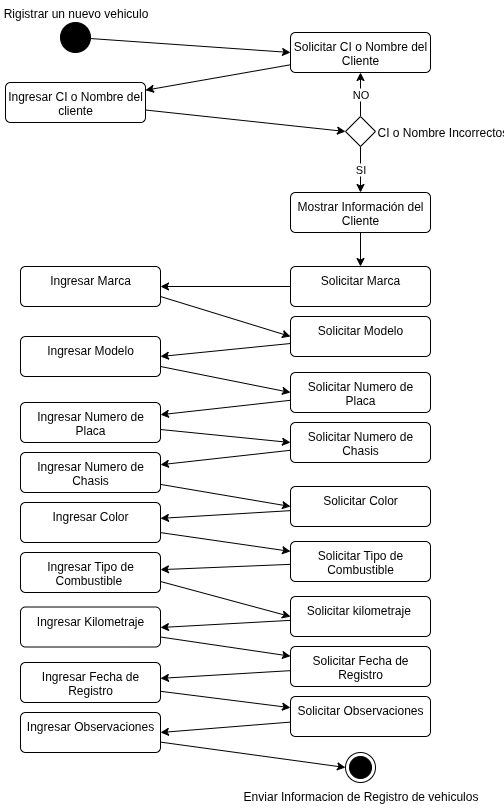

The diagram above was exported from draw.io. Its source (the exported page's mxGraphModel, read from the mxfile embedded in the PNG):
<mxGraphModel dx="872" dy="492" grid="1" gridSize="10" guides="1" tooltips="1" connect="1" arrows="1" fold="1" page="1" pageScale="1" pageWidth="827" pageHeight="1169" math="0" shadow="0">
  <root>
    <mxCell id="0" />
    <mxCell id="1" parent="0" />
    <mxCell id="19zPrBLL1URINRL7GzYk-2" value="Enviar Informacion de Registro de vehiculos" style="ellipse;html=1;shape=endState;fillColor=strokeColor;labelPosition=center;verticalLabelPosition=bottom;align=center;verticalAlign=top;" parent="1" vertex="1">
      <mxGeometry x="485" y="770" width="30" height="30" as="geometry" />
    </mxCell>
    <mxCell id="19zPrBLL1URINRL7GzYk-9" style="rounded=0;orthogonalLoop=1;jettySize=auto;html=1;" parent="1" source="19zPrBLL1URINRL7GzYk-4" target="19zPrBLL1URINRL7GzYk-8" edge="1">
      <mxGeometry relative="1" as="geometry" />
    </mxCell>
    <mxCell id="19zPrBLL1URINRL7GzYk-4" value="&lt;font style=&quot;vertical-align: inherit;&quot;&gt;&lt;font style=&quot;vertical-align: inherit;&quot;&gt;Solicitar CI o Nombre del Cliente&lt;/font&gt;&lt;/font&gt;" style="html=1;align=center;verticalAlign=top;rounded=1;absoluteArcSize=1;arcSize=10;dashed=0;whiteSpace=wrap;" parent="1" vertex="1">
      <mxGeometry x="430" y="50" width="140" height="40" as="geometry" />
    </mxCell>
    <mxCell id="19zPrBLL1URINRL7GzYk-5" style="rounded=0;orthogonalLoop=1;jettySize=auto;html=1;entryX=0;entryY=0.5;entryDx=0;entryDy=0;" parent="1" source="19zPrBLL1URINRL7GzYk-1" target="19zPrBLL1URINRL7GzYk-4" edge="1">
      <mxGeometry relative="1" as="geometry" />
    </mxCell>
    <mxCell id="19zPrBLL1URINRL7GzYk-1" value="&lt;font style=&quot;vertical-align: inherit;&quot;&gt;&lt;font style=&quot;vertical-align: inherit;&quot;&gt;Rigistrar un nuevo vehiculo&lt;/font&gt;&lt;/font&gt;" style="ellipse;fillColor=strokeColor;html=1;labelPosition=center;verticalLabelPosition=top;align=center;verticalAlign=bottom;" parent="1" vertex="1">
      <mxGeometry x="200" y="40" width="30" height="30" as="geometry" />
    </mxCell>
    <mxCell id="19zPrBLL1URINRL7GzYk-11" value="NO" style="edgeStyle=orthogonalEdgeStyle;rounded=0;orthogonalLoop=1;jettySize=auto;html=1;entryX=0.5;entryY=1;entryDx=0;entryDy=0;" parent="1" source="19zPrBLL1URINRL7GzYk-7" target="19zPrBLL1URINRL7GzYk-4" edge="1">
      <mxGeometry relative="1" as="geometry" />
    </mxCell>
    <mxCell id="19zPrBLL1URINRL7GzYk-13" value="SI" style="edgeStyle=orthogonalEdgeStyle;rounded=0;orthogonalLoop=1;jettySize=auto;html=1;" parent="1" source="19zPrBLL1URINRL7GzYk-7" target="19zPrBLL1URINRL7GzYk-12" edge="1">
      <mxGeometry relative="1" as="geometry" />
    </mxCell>
    <mxCell id="19zPrBLL1URINRL7GzYk-7" value="CI o Nombre Incorrectos" style="rhombus;labelPosition=right;verticalLabelPosition=middle;align=left;verticalAlign=middle;" parent="1" vertex="1">
      <mxGeometry x="485" y="134" width="30" height="30" as="geometry" />
    </mxCell>
    <mxCell id="19zPrBLL1URINRL7GzYk-10" style="rounded=0;orthogonalLoop=1;jettySize=auto;html=1;entryX=0;entryY=0.5;entryDx=0;entryDy=0;" parent="1" source="19zPrBLL1URINRL7GzYk-8" target="19zPrBLL1URINRL7GzYk-7" edge="1">
      <mxGeometry relative="1" as="geometry" />
    </mxCell>
    <mxCell id="19zPrBLL1URINRL7GzYk-8" value="Ingresar CI o Nombre del cliente" style="html=1;align=center;verticalAlign=top;rounded=1;absoluteArcSize=1;arcSize=10;dashed=0;whiteSpace=wrap;" parent="1" vertex="1">
      <mxGeometry x="145" y="100" width="140" height="40" as="geometry" />
    </mxCell>
    <mxCell id="19zPrBLL1URINRL7GzYk-35" style="edgeStyle=orthogonalEdgeStyle;rounded=0;orthogonalLoop=1;jettySize=auto;html=1;" parent="1" source="19zPrBLL1URINRL7GzYk-12" target="19zPrBLL1URINRL7GzYk-15" edge="1">
      <mxGeometry relative="1" as="geometry" />
    </mxCell>
    <mxCell id="19zPrBLL1URINRL7GzYk-12" value="&lt;font style=&quot;vertical-align: inherit;&quot;&gt;&lt;font style=&quot;vertical-align: inherit;&quot;&gt;Mostrar Información del Cliente&lt;/font&gt;&lt;/font&gt;" style="html=1;align=center;verticalAlign=top;rounded=1;absoluteArcSize=1;arcSize=10;dashed=0;whiteSpace=wrap;" parent="1" vertex="1">
      <mxGeometry x="430" y="210" width="140" height="40" as="geometry" />
    </mxCell>
    <mxCell id="19zPrBLL1URINRL7GzYk-36" style="rounded=0;orthogonalLoop=1;jettySize=auto;html=1;" parent="1" source="19zPrBLL1URINRL7GzYk-15" target="19zPrBLL1URINRL7GzYk-26" edge="1">
      <mxGeometry relative="1" as="geometry" />
    </mxCell>
    <mxCell id="19zPrBLL1URINRL7GzYk-15" value="&lt;font style=&quot;vertical-align: inherit;&quot;&gt;&lt;font style=&quot;vertical-align: inherit;&quot;&gt;Solicitar Marca&lt;/font&gt;&lt;/font&gt;" style="html=1;align=center;verticalAlign=top;rounded=1;absoluteArcSize=1;arcSize=10;dashed=0;whiteSpace=wrap;" parent="1" vertex="1">
      <mxGeometry x="430" y="284" width="140" height="40" as="geometry" />
    </mxCell>
    <mxCell id="19zPrBLL1URINRL7GzYk-38" style="rounded=0;orthogonalLoop=1;jettySize=auto;html=1;entryX=1;entryY=0.5;entryDx=0;entryDy=0;" parent="1" source="19zPrBLL1URINRL7GzYk-16" target="19zPrBLL1URINRL7GzYk-27" edge="1">
      <mxGeometry relative="1" as="geometry" />
    </mxCell>
    <mxCell id="19zPrBLL1URINRL7GzYk-16" value="Solicitar Modelo" style="html=1;align=center;verticalAlign=top;rounded=1;absoluteArcSize=1;arcSize=10;dashed=0;whiteSpace=wrap;" parent="1" vertex="1">
      <mxGeometry x="430" y="334" width="140" height="40" as="geometry" />
    </mxCell>
    <mxCell id="19zPrBLL1URINRL7GzYk-40" style="rounded=0;orthogonalLoop=1;jettySize=auto;html=1;" parent="1" source="19zPrBLL1URINRL7GzYk-17" target="19zPrBLL1URINRL7GzYk-28" edge="1">
      <mxGeometry relative="1" as="geometry">
        <mxPoint x="310" y="440" as="targetPoint" />
      </mxGeometry>
    </mxCell>
    <mxCell id="19zPrBLL1URINRL7GzYk-17" value="Solicitar Numero de Placa" style="html=1;align=center;verticalAlign=top;rounded=1;absoluteArcSize=1;arcSize=10;dashed=0;whiteSpace=wrap;" parent="1" vertex="1">
      <mxGeometry x="430" y="390" width="140" height="40" as="geometry" />
    </mxCell>
    <mxCell id="19zPrBLL1URINRL7GzYk-42" style="rounded=0;orthogonalLoop=1;jettySize=auto;html=1;" parent="1" source="19zPrBLL1URINRL7GzYk-18" target="19zPrBLL1URINRL7GzYk-29" edge="1">
      <mxGeometry relative="1" as="geometry" />
    </mxCell>
    <mxCell id="19zPrBLL1URINRL7GzYk-18" value="&lt;font style=&quot;vertical-align: inherit;&quot;&gt;&lt;font style=&quot;vertical-align: inherit;&quot;&gt;Solicitar Numero de Chasis&lt;/font&gt;&lt;/font&gt;" style="html=1;align=center;verticalAlign=top;rounded=1;absoluteArcSize=1;arcSize=10;dashed=0;whiteSpace=wrap;" parent="1" vertex="1">
      <mxGeometry x="430" y="440" width="140" height="40" as="geometry" />
    </mxCell>
    <mxCell id="19zPrBLL1URINRL7GzYk-44" style="rounded=0;orthogonalLoop=1;jettySize=auto;html=1;" parent="1" source="19zPrBLL1URINRL7GzYk-19" target="19zPrBLL1URINRL7GzYk-30" edge="1">
      <mxGeometry relative="1" as="geometry" />
    </mxCell>
    <mxCell id="19zPrBLL1URINRL7GzYk-19" value="&lt;font style=&quot;vertical-align: inherit;&quot;&gt;&lt;font style=&quot;vertical-align: inherit;&quot;&gt;Solicitar Color&lt;/font&gt;&lt;/font&gt;" style="html=1;align=center;verticalAlign=top;rounded=1;absoluteArcSize=1;arcSize=10;dashed=0;whiteSpace=wrap;" parent="1" vertex="1">
      <mxGeometry x="430" y="504" width="140" height="40" as="geometry" />
    </mxCell>
    <mxCell id="19zPrBLL1URINRL7GzYk-46" style="rounded=0;orthogonalLoop=1;jettySize=auto;html=1;" parent="1" source="19zPrBLL1URINRL7GzYk-21" target="19zPrBLL1URINRL7GzYk-31" edge="1">
      <mxGeometry relative="1" as="geometry" />
    </mxCell>
    <mxCell id="19zPrBLL1URINRL7GzYk-21" value="Solicitar Tipo de Combustible" style="html=1;align=center;verticalAlign=top;rounded=1;absoluteArcSize=1;arcSize=10;dashed=0;whiteSpace=wrap;" parent="1" vertex="1">
      <mxGeometry x="430" y="559" width="140" height="40" as="geometry" />
    </mxCell>
    <mxCell id="19zPrBLL1URINRL7GzYk-50" style="rounded=0;orthogonalLoop=1;jettySize=auto;html=1;" parent="1" source="19zPrBLL1URINRL7GzYk-22" target="19zPrBLL1URINRL7GzYk-33" edge="1">
      <mxGeometry relative="1" as="geometry" />
    </mxCell>
    <mxCell id="19zPrBLL1URINRL7GzYk-22" value="&lt;font style=&quot;vertical-align: inherit;&quot;&gt;&lt;font style=&quot;vertical-align: inherit;&quot;&gt;Solicitar Fecha de Registro&lt;/font&gt;&lt;/font&gt;" style="html=1;align=center;verticalAlign=top;rounded=1;absoluteArcSize=1;arcSize=10;dashed=0;whiteSpace=wrap;" parent="1" vertex="1">
      <mxGeometry x="430" y="664" width="140" height="40" as="geometry" />
    </mxCell>
    <mxCell id="19zPrBLL1URINRL7GzYk-52" style="rounded=0;orthogonalLoop=1;jettySize=auto;html=1;entryX=1;entryY=0.5;entryDx=0;entryDy=0;" parent="1" source="19zPrBLL1URINRL7GzYk-23" target="19zPrBLL1URINRL7GzYk-34" edge="1">
      <mxGeometry relative="1" as="geometry" />
    </mxCell>
    <mxCell id="19zPrBLL1URINRL7GzYk-23" value="&lt;font style=&quot;vertical-align: inherit;&quot;&gt;&lt;font style=&quot;vertical-align: inherit;&quot;&gt;Solicitar Observaciones&lt;/font&gt;&lt;/font&gt;" style="html=1;align=center;verticalAlign=top;rounded=1;absoluteArcSize=1;arcSize=10;dashed=0;whiteSpace=wrap;" parent="1" vertex="1">
      <mxGeometry x="430" y="714" width="140" height="40" as="geometry" />
    </mxCell>
    <mxCell id="19zPrBLL1URINRL7GzYk-49" style="rounded=0;orthogonalLoop=1;jettySize=auto;html=1;" parent="1" source="19zPrBLL1URINRL7GzYk-24" edge="1">
      <mxGeometry relative="1" as="geometry">
        <mxPoint x="300" y="645" as="targetPoint" />
      </mxGeometry>
    </mxCell>
    <mxCell id="19zPrBLL1URINRL7GzYk-24" value="&lt;font style=&quot;vertical-align: inherit;&quot;&gt;&lt;font style=&quot;vertical-align: inherit;&quot;&gt;Solicitar kilometraje&amp;nbsp;&lt;/font&gt;&lt;/font&gt;" style="html=1;align=center;verticalAlign=top;rounded=1;absoluteArcSize=1;arcSize=10;dashed=0;whiteSpace=wrap;" parent="1" vertex="1">
      <mxGeometry x="430" y="614" width="140" height="40" as="geometry" />
    </mxCell>
    <mxCell id="19zPrBLL1URINRL7GzYk-37" style="rounded=0;orthogonalLoop=1;jettySize=auto;html=1;entryX=0;entryY=0.5;entryDx=0;entryDy=0;exitX=1;exitY=0.75;exitDx=0;exitDy=0;" parent="1" source="19zPrBLL1URINRL7GzYk-26" target="19zPrBLL1URINRL7GzYk-16" edge="1">
      <mxGeometry relative="1" as="geometry" />
    </mxCell>
    <mxCell id="19zPrBLL1URINRL7GzYk-26" value="&lt;font style=&quot;vertical-align: inherit;&quot;&gt;&lt;font style=&quot;vertical-align: inherit;&quot;&gt;Ingresar Marca&lt;/font&gt;&lt;/font&gt;" style="html=1;align=center;verticalAlign=top;rounded=1;absoluteArcSize=1;arcSize=10;dashed=0;whiteSpace=wrap;" parent="1" vertex="1">
      <mxGeometry x="160" y="284" width="140" height="40" as="geometry" />
    </mxCell>
    <mxCell id="19zPrBLL1URINRL7GzYk-39" style="rounded=0;orthogonalLoop=1;jettySize=auto;html=1;entryX=0;entryY=0.5;entryDx=0;entryDy=0;exitX=1;exitY=0.75;exitDx=0;exitDy=0;" parent="1" source="19zPrBLL1URINRL7GzYk-27" target="19zPrBLL1URINRL7GzYk-17" edge="1">
      <mxGeometry relative="1" as="geometry" />
    </mxCell>
    <mxCell id="19zPrBLL1URINRL7GzYk-27" value="&lt;font style=&quot;vertical-align: inherit;&quot;&gt;&lt;font style=&quot;vertical-align: inherit;&quot;&gt;Ingresar Modelo&lt;/font&gt;&lt;/font&gt;" style="html=1;align=center;verticalAlign=top;rounded=1;absoluteArcSize=1;arcSize=10;dashed=0;whiteSpace=wrap;" parent="1" vertex="1">
      <mxGeometry x="160" y="354" width="140" height="40" as="geometry" />
    </mxCell>
    <mxCell id="19zPrBLL1URINRL7GzYk-41" style="rounded=0;orthogonalLoop=1;jettySize=auto;html=1;entryX=0;entryY=0.5;entryDx=0;entryDy=0;" parent="1" source="19zPrBLL1URINRL7GzYk-28" target="19zPrBLL1URINRL7GzYk-18" edge="1">
      <mxGeometry relative="1" as="geometry" />
    </mxCell>
    <mxCell id="19zPrBLL1URINRL7GzYk-28" value="&lt;font style=&quot;vertical-align: inherit;&quot;&gt;&lt;font style=&quot;vertical-align: inherit;&quot;&gt;Ingresar Numero de Placa&lt;/font&gt;&lt;/font&gt;" style="html=1;align=center;verticalAlign=top;rounded=1;absoluteArcSize=1;arcSize=10;dashed=0;whiteSpace=wrap;" parent="1" vertex="1">
      <mxGeometry x="160" y="420" width="140" height="40" as="geometry" />
    </mxCell>
    <mxCell id="19zPrBLL1URINRL7GzYk-43" style="rounded=0;orthogonalLoop=1;jettySize=auto;html=1;entryX=0;entryY=0.5;entryDx=0;entryDy=0;" parent="1" source="19zPrBLL1URINRL7GzYk-29" target="19zPrBLL1URINRL7GzYk-19" edge="1">
      <mxGeometry relative="1" as="geometry" />
    </mxCell>
    <mxCell id="19zPrBLL1URINRL7GzYk-29" value="&lt;font style=&quot;vertical-align: inherit;&quot;&gt;&lt;font style=&quot;vertical-align: inherit;&quot;&gt;Ingresar Numero de Chasis&lt;/font&gt;&lt;/font&gt;" style="html=1;align=center;verticalAlign=top;rounded=1;absoluteArcSize=1;arcSize=10;dashed=0;whiteSpace=wrap;" parent="1" vertex="1">
      <mxGeometry x="160" y="470" width="140" height="40" as="geometry" />
    </mxCell>
    <mxCell id="19zPrBLL1URINRL7GzYk-45" style="rounded=0;orthogonalLoop=1;jettySize=auto;html=1;" parent="1" source="19zPrBLL1URINRL7GzYk-30" target="19zPrBLL1URINRL7GzYk-21" edge="1">
      <mxGeometry relative="1" as="geometry" />
    </mxCell>
    <mxCell id="19zPrBLL1URINRL7GzYk-30" value="&lt;font style=&quot;vertical-align: inherit;&quot;&gt;&lt;font style=&quot;vertical-align: inherit;&quot;&gt;Ingresar Color&lt;/font&gt;&lt;/font&gt;" style="html=1;align=center;verticalAlign=top;rounded=1;absoluteArcSize=1;arcSize=10;dashed=0;whiteSpace=wrap;" parent="1" vertex="1">
      <mxGeometry x="160" y="520" width="140" height="40" as="geometry" />
    </mxCell>
    <mxCell id="19zPrBLL1URINRL7GzYk-47" style="rounded=0;orthogonalLoop=1;jettySize=auto;html=1;entryX=0;entryY=0.75;entryDx=0;entryDy=0;" parent="1" edge="1">
      <mxGeometry relative="1" as="geometry">
        <mxPoint x="300" y="599.0000000000001" as="sourcePoint" />
        <mxPoint x="430" y="634.1" as="targetPoint" />
      </mxGeometry>
    </mxCell>
    <mxCell id="19zPrBLL1URINRL7GzYk-31" value="&lt;font style=&quot;vertical-align: inherit;&quot;&gt;&lt;font style=&quot;vertical-align: inherit;&quot;&gt;Ingresar Tipo de Combustible&amp;nbsp;&lt;/font&gt;&lt;/font&gt;" style="html=1;align=center;verticalAlign=top;rounded=1;absoluteArcSize=1;arcSize=10;dashed=0;whiteSpace=wrap;" parent="1" vertex="1">
      <mxGeometry x="160" y="570" width="140" height="40" as="geometry" />
    </mxCell>
    <mxCell id="19zPrBLL1URINRL7GzYk-48" style="rounded=0;orthogonalLoop=1;jettySize=auto;html=1;exitX=1;exitY=0.75;exitDx=0;exitDy=0;" parent="1" source="19zPrBLL1URINRL7GzYk-32" target="19zPrBLL1URINRL7GzYk-22" edge="1">
      <mxGeometry relative="1" as="geometry">
        <mxPoint x="420" y="670" as="targetPoint" />
      </mxGeometry>
    </mxCell>
    <mxCell id="19zPrBLL1URINRL7GzYk-32" value="&lt;font style=&quot;vertical-align: inherit;&quot;&gt;&lt;font style=&quot;vertical-align: inherit;&quot;&gt;Ingresar Kilometraje&lt;/font&gt;&lt;/font&gt;" style="html=1;align=center;verticalAlign=top;rounded=1;absoluteArcSize=1;arcSize=10;dashed=0;whiteSpace=wrap;" parent="1" vertex="1">
      <mxGeometry x="160" y="624.5" width="140" height="40" as="geometry" />
    </mxCell>
    <mxCell id="19zPrBLL1URINRL7GzYk-51" style="rounded=0;orthogonalLoop=1;jettySize=auto;html=1;" parent="1" source="19zPrBLL1URINRL7GzYk-33" target="19zPrBLL1URINRL7GzYk-23" edge="1">
      <mxGeometry relative="1" as="geometry" />
    </mxCell>
    <mxCell id="19zPrBLL1URINRL7GzYk-33" value="&lt;font style=&quot;vertical-align: inherit;&quot;&gt;&lt;font style=&quot;vertical-align: inherit;&quot;&gt;Ingresar Fecha de Registro&lt;/font&gt;&lt;/font&gt;" style="html=1;align=center;verticalAlign=top;rounded=1;absoluteArcSize=1;arcSize=10;dashed=0;whiteSpace=wrap;" parent="1" vertex="1">
      <mxGeometry x="160" y="680" width="140" height="40" as="geometry" />
    </mxCell>
    <mxCell id="19zPrBLL1URINRL7GzYk-53" style="rounded=0;orthogonalLoop=1;jettySize=auto;html=1;entryX=0;entryY=0.5;entryDx=0;entryDy=0;" parent="1" source="19zPrBLL1URINRL7GzYk-34" target="19zPrBLL1URINRL7GzYk-2" edge="1">
      <mxGeometry relative="1" as="geometry" />
    </mxCell>
    <mxCell id="19zPrBLL1URINRL7GzYk-34" value="&lt;font style=&quot;vertical-align: inherit;&quot;&gt;&lt;font style=&quot;vertical-align: inherit;&quot;&gt;Ingresar Observaciones&lt;/font&gt;&lt;/font&gt;" style="html=1;align=center;verticalAlign=top;rounded=1;absoluteArcSize=1;arcSize=10;dashed=0;whiteSpace=wrap;" parent="1" vertex="1">
      <mxGeometry x="160" y="730" width="140" height="40" as="geometry" />
    </mxCell>
  </root>
</mxGraphModel>